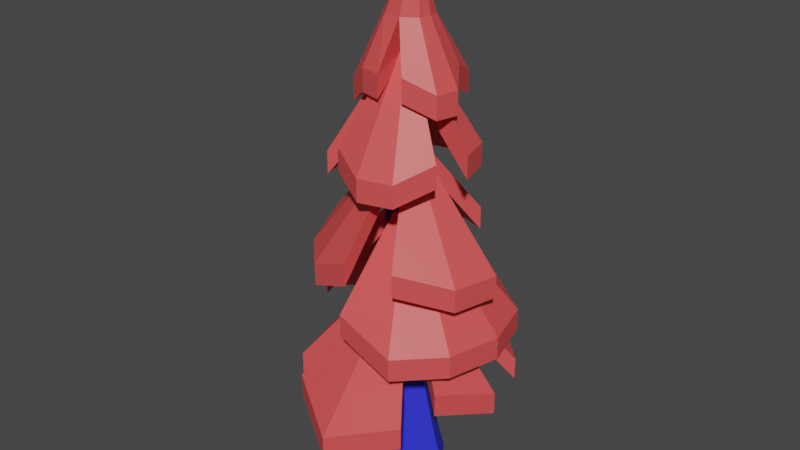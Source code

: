# Source: tree3.blend  (saved by Blender 3.6.11; exported with 4.5.12 LTS)
import bpy
from mathutils import Matrix  # noqa: F401  (used for matrix-valued properties, if any)

bpy.ops.wm.read_factory_settings(use_empty=True)
scene = bpy.context.scene
scene.name = 'Scene'

# ---- materials (node trees are filled in below, after node groups)
mat_material_001 = bpy.data.materials.new('Material.001')
mat_material_001.use_transparent_shadow = False
mat_material_002 = bpy.data.materials.new('Material.002')
mat_material_002.use_transparent_shadow = False

# ---- material node trees
mat_material_001.use_nodes = True; mat_material_001.node_tree.nodes.clear()
_N = mat_material_001.node_tree.nodes; _L = mat_material_001.node_tree.links
n0 = _N.new('ShaderNodeBsdfPrincipled'); n0.name = 'Principled BSDF'; n0.location = (10, 300)
n0.distribution = 'GGX'
n0.subsurface_method = 'RANDOM_WALK_SKIN'
n0.inputs[0].default_value = (0.8, 0.08047, 0.08047, 1.0)
n0.inputs[3].default_value = 1.45
n0.inputs[27].default_value = (0.0, 0.0, 0.0, 1.0)
n0.inputs[28].default_value = 1.0
n1 = _N.new('ShaderNodeOutputMaterial'); n1.name = 'Material Output'; n1.location = (300, 300)
_L.new(n0.outputs[0], n1.inputs[0])
n1.is_active_output = True
mat_material_002.use_nodes = True; mat_material_002.node_tree.nodes.clear()
_N = mat_material_002.node_tree.nodes; _L = mat_material_002.node_tree.links
n0 = _N.new('ShaderNodeBsdfPrincipled'); n0.name = 'Principled BSDF'; n0.location = (10, 300)
n0.distribution = 'GGX'
n0.subsurface_method = 'RANDOM_WALK_SKIN'
n0.inputs[0].default_value = (0.02412, 0.02956, 0.8, 1.0)
n0.inputs[3].default_value = 1.45
n0.inputs[27].default_value = (0.0, 0.0, 0.0, 1.0)
n0.inputs[28].default_value = 1.0
n1 = _N.new('ShaderNodeOutputMaterial'); n1.name = 'Material Output'; n1.location = (300, 300)
_L.new(n0.outputs[0], n1.inputs[0])
n1.is_active_output = True

# ---- world
world_world = bpy.data.worlds.new('World'); scene.world = world_world
world_world.use_nodes = True; world_world.node_tree.nodes.clear()
_N = world_world.node_tree.nodes; _L = world_world.node_tree.links
n0 = _N.new('ShaderNodeOutputWorld'); n0.name = 'World Output'; n0.location = (300, 300)
n1 = _N.new('ShaderNodeBackground'); n1.name = 'Background'; n1.location = (10, 300)
n1.inputs[0].default_value = (0.05088, 0.05088, 0.05088, 1.0)
_L.new(n1.outputs[0], n0.inputs[0])
n0.is_active_output = True
world_world.color = (0.05088, 0.05088, 0.05088)
world_world.use_sun_shadow = False
world_world.sun_shadow_jitter_overblur = 0.0

# ---- meshes
me_mesh = bpy.data.meshes.new('Mesh')
me_mesh.from_pydata([(60.44, 94.83, -39.57), (26.54, 108.8, -55.29), (1.696, 94.83, -73.49), (-36.5, 79.65, -66.31), (-61.33, 79.65, -41.48), (-66.14, 94.83, -5.654), (-40.96, 110.0, 21.22), (-3.741, 107.8, 50.04), (35.61, 94.83, 53.09), (60.44, 94.83, 28.26), (69.53, 94.83, -5.654), (1.696, 174.1, -5.654), (60.11, 58.43, -40.05), (31.14, 58.43, -69.02), (-6.598, 73.21, -68.06), (-43.8, 51.34, -38.87), (-69.53, 46.38, -12.07), (-58.93, 46.38, 27.5), (-37.76, 50.9, 49.7), (1.696, 35.58, 73.49), (43.36, 49.64, 51.4), (51.58, 65.43, 30.51), (67.81, 53.5, -7.599), (1.696, 128.1, -5.654), (26.71, 151.4, -44.33), (1.696, 143.7, -62.32), (-26.64, 143.7, -54.73), (-38.05, 151.3, -27.74), (-54.97, 143.7, -5.654), (-47.41, 132.2, 25.04), (-26.67, 132.2, 45.78), (1.696, 143.7, 51.02), (30.03, 143.7, 43.42), (58.25, 134.6, 21.8), (65.84, 134.6, -6.538), (1.696, 209.9, -5.654), (38.35, 202.9, -26.82), (19.51, 207.1, -38.95), (-1.663, 193.8, -52.71), (-22.82, 193.8, -47.04), (-34.96, 202.9, -26.82), (-41.86, 193.2, 1.147), (-36.19, 193.2, 22.31), (-19.47, 202.9, 31.0), (3.258, 193.8, 41.32), (24.42, 193.8, 35.65), (38.35, 202.9, 15.51), (44.02, 202.9, -5.654), (1.696, 252.4, -5.654), (25.87, 248.1, -20.09), (19.03, 238.8, -38.68), (5.183, 238.8, -42.39), (-15.51, 239.4, -35.42), (-22.09, 248.1, -20.09), (-30.0, 237.3, -4.263), (-26.29, 237.3, 9.585), (-11.96, 248.1, 17.74), (1.889, 248.1, 21.45), (15.74, 248.1, 17.74), (32.85, 239.4, 8.568), (36.56, 239.4, -5.279), (1.889, 272.2, -6.241), (60.44, 109.2, -39.57), (26.54, 123.2, -55.29), (1.696, 188.5, -5.654), (-3.741, 122.2, 50.04), (35.61, 109.2, 53.09), (60.44, 109.2, 28.26), (69.53, 109.2, -5.654), (1.696, 109.2, -73.49), (-36.5, 94.06, -66.31), (1.696, 188.5, -5.654), (-61.33, 94.06, -41.48), (-66.14, 109.2, -5.654), (-40.96, 124.4, 21.22), (60.11, 72.85, -40.05), (31.14, 72.85, -69.02), (1.696, 142.5, -5.654), (-6.598, 87.63, -68.06), (-43.8, 65.75, -38.87), (-69.53, 60.8, -12.07), (1.696, 142.5, -5.654), (-58.93, 60.8, 27.5), (-37.76, 65.31, 49.7), (1.696, 49.99, 73.49), (1.696, 142.5, -5.654), (43.36, 64.06, 51.4), (51.58, 79.84, 30.51), (67.81, 67.91, -7.599), (1.696, 142.5, -5.654), (26.71, 165.8, -44.33), (1.696, 158.1, -62.32), (1.696, 224.3, -5.654), (-26.64, 158.1, -54.73), (-38.05, 165.7, -27.74), (-54.97, 158.1, -5.654), (-47.41, 146.7, 25.04), (1.696, 224.3, -5.654), (-26.67, 146.7, 45.78), (1.696, 158.1, 51.02), (30.03, 158.1, 43.42), (58.25, 149.1, 21.8), (1.696, 224.3, -5.654), (65.84, 149.1, -6.538), (19.51, 221.6, -38.95), (-1.663, 208.2, -52.71), (1.696, 283.5, -5.654), (-22.82, 208.2, -47.04), (-34.96, 217.3, -26.82), (-41.86, 207.6, 1.147), (1.696, 283.5, -5.654), (-36.19, 207.6, 22.31), (-19.47, 217.3, 31.0), (3.258, 208.2, 41.32), (1.696, 283.5, -5.654), (24.42, 208.2, 35.65), (38.35, 217.3, 15.51), (44.02, 217.3, -5.654), (38.35, 217.3, -26.82), (1.696, 283.5, -5.654), (25.87, 262.5, -20.09), (19.03, 253.2, -38.68), (5.183, 253.2, -42.39), (-15.51, 253.8, -35.42), (-22.09, 262.5, -20.09), (-30.0, 251.7, -4.263), (-26.29, 251.7, 9.585), (-11.96, 262.5, 17.74), (1.889, 262.5, 21.45), (15.74, 262.5, 17.74), (32.85, 253.8, 8.568), (36.56, 253.8, -5.279), (14.39, 291.4, -13.46), (9.108, 291.4, -18.74), (-1.72, 291.4, -19.71), (-10.61, 291.4, -13.46), (-12.55, 291.4, -6.241), (-10.61, 291.4, 0.9775), (-5.329, 291.4, 6.262), (5.499, 291.4, 7.229), (14.39, 291.4, 0.9775), (16.33, 291.4, -6.241), (8.453, 338.1, -3.695), (17.77, -4.869, -24.2), (-9.282, -4.869, -15.41), (-9.282, -4.869, 13.04), (17.77, -4.869, 21.83), (34.49, -4.869, -1.186), (13.41, 44.45, -12.49), (-0.6664, 44.45, -7.92), (-0.6664, 44.45, 6.885), (13.41, 44.45, 11.46), (22.11, 44.45, -0.5175), (10.29, -13.1, -1.186), (0.4658, 109.6, -10.01), (-10.78, 109.6, -6.359), (-10.78, 109.6, 5.472), (0.4658, 109.6, 9.128), (7.42, 109.6, -0.4427), (5.711, 256.1, -16.5), (-5.544, 256.1, -12.84), (2.603, 256.1, -6.923), (-5.544, 256.1, -1.011), (5.711, 256.1, 2.647), (12.67, 256.1, -6.923)], [], [(62, 63, 64), (69, 70, 71), (70, 72, 71), (72, 73, 71), (73, 74, 71), (65, 66, 64), (66, 67, 64), (67, 68, 64), (68, 62, 64), (75, 76, 77), (76, 78, 77), (79, 80, 81), (80, 82, 81), (83, 84, 85), (84, 86, 85), (87, 88, 89), (90, 91, 92), (91, 93, 92), (93, 94, 92), (95, 96, 97), (96, 98, 97), (98, 99, 97), (100, 101, 102), (101, 103, 102), (104, 105, 106), (105, 107, 106), (108, 109, 110), (109, 111, 110), (112, 113, 114), (113, 115, 114), (115, 116, 114), (117, 118, 119), (0, 11, 1), (2, 11, 3), (3, 11, 4), (4, 11, 5), (5, 11, 6), (7, 11, 8), (8, 11, 9), (9, 11, 10), (10, 11, 0), (12, 23, 13), (13, 23, 14), (15, 23, 16), (16, 23, 17), (18, 23, 19), (19, 23, 20), (21, 23, 22), (24, 35, 25), (25, 35, 26), (26, 35, 27), (28, 35, 29), (29, 35, 30), (30, 35, 31), (32, 35, 33), (33, 35, 34), (37, 48, 38), (38, 48, 39), (40, 48, 41), (41, 48, 42), (43, 48, 44), (44, 48, 45), (45, 48, 46), (47, 48, 36), (49, 61, 50), (50, 61, 51), (52, 61, 53), (53, 61, 54), (54, 61, 55), (55, 61, 56), (56, 61, 57), (58, 61, 59), (59, 61, 60), (60, 61, 49), (0, 1, 62), (62, 1, 63), (1, 11, 63), (63, 11, 64), (8, 66, 7), (7, 66, 65), (7, 65, 11), (11, 65, 64), (8, 9, 66), (66, 9, 67), (9, 10, 67), (67, 10, 68), (10, 0, 68), (68, 0, 62), (3, 70, 2), (2, 70, 69), (2, 69, 11), (11, 69, 71), (3, 4, 70), (70, 4, 72), (4, 5, 72), (72, 5, 73), (5, 6, 73), (73, 6, 74), (6, 11, 74), (74, 11, 71), (12, 13, 75), (75, 13, 76), (12, 75, 23), (23, 75, 77), (13, 14, 76), (76, 14, 78), (14, 23, 78), (78, 23, 77), (16, 80, 15), (15, 80, 79), (15, 79, 23), (23, 79, 81), (16, 17, 80), (80, 17, 82), (17, 23, 82), (82, 23, 81), (19, 84, 18), (18, 84, 83), (18, 83, 23), (23, 83, 85), (19, 20, 84), (84, 20, 86), (20, 23, 86), (86, 23, 85), (22, 88, 21), (21, 88, 87), (22, 23, 88), (88, 23, 89), (21, 87, 23), (23, 87, 89), (25, 91, 24), (24, 91, 90), (24, 90, 35), (35, 90, 92), (25, 26, 91), (91, 26, 93), (26, 27, 93), (93, 27, 94), (27, 35, 94), (94, 35, 92), (29, 96, 28), (28, 96, 95), (28, 95, 35), (35, 95, 97), (29, 30, 96), (96, 30, 98), (30, 31, 98), (98, 31, 99), (31, 35, 99), (99, 35, 97), (33, 101, 32), (32, 101, 100), (32, 100, 35), (35, 100, 102), (33, 34, 101), (101, 34, 103), (34, 35, 103), (103, 35, 102), (38, 105, 37), (37, 105, 104), (37, 104, 48), (48, 104, 106), (38, 39, 105), (105, 39, 107), (39, 48, 107), (107, 48, 106), (41, 109, 40), (40, 109, 108), (40, 108, 48), (48, 108, 110), (41, 42, 109), (109, 42, 111), (42, 48, 111), (111, 48, 110), (44, 113, 43), (43, 113, 112), (43, 112, 48), (48, 112, 114), (44, 45, 113), (113, 45, 115), (45, 46, 115), (115, 46, 116), (46, 48, 116), (116, 48, 114), (47, 36, 117), (117, 36, 118), (36, 48, 118), (118, 48, 119), (47, 117, 48), (48, 117, 119), (50, 121, 49), (49, 121, 120), (50, 51, 121), (121, 51, 122), (52, 53, 123), (123, 53, 124), (54, 125, 53), (53, 125, 124), (54, 55, 125), (125, 55, 126), (55, 56, 126), (126, 56, 127), (56, 57, 127), (127, 57, 128), (59, 130, 58), (58, 130, 129), (59, 60, 130), (130, 60, 131), (60, 49, 131), (131, 49, 120), (121, 133, 120), (120, 133, 132), (121, 122, 133), (133, 122, 134), (123, 124, 134), (134, 124, 135), (125, 136, 124), (124, 136, 135), (126, 137, 125), (125, 137, 136), (126, 127, 137), (137, 127, 138), (127, 128, 138), (138, 128, 139), (130, 140, 129), (129, 140, 139), (131, 141, 130), (130, 141, 140), (131, 120, 141), (141, 120, 132), (132, 133, 142), (133, 134, 142), (134, 135, 142), (135, 136, 142), (136, 137, 142), (137, 138, 142), (138, 139, 142), (139, 140, 142), (140, 141, 142), (141, 132, 142), (57, 61, 128), (128, 61, 139), (58, 129, 61), (61, 129, 139), (52, 123, 61), (61, 123, 134), (51, 61, 122), (122, 61, 134), (143, 144, 148), (148, 144, 149), (144, 145, 149), (149, 145, 150), (146, 151, 145), (145, 151, 150), (147, 152, 146), (146, 152, 151), (143, 148, 147), (147, 148, 152), (144, 143, 153), (145, 144, 153), (146, 145, 153), (147, 146, 153), (143, 147, 153), (159, 160, 161), (160, 162, 161), (162, 163, 161), (163, 164, 161), (164, 159, 161), (148, 149, 154), (154, 149, 155), (149, 150, 155), (155, 150, 156), (151, 157, 150), (150, 157, 156), (152, 158, 151), (151, 158, 157), (152, 148, 158), (158, 148, 154), (155, 160, 154), (154, 160, 159), (156, 162, 155), (155, 162, 160), (156, 157, 162), (162, 157, 163), (157, 158, 163), (163, 158, 164), (158, 154, 164), (164, 154, 159)])
me_mesh.polygons.foreach_set('use_smooth', [True] * 288)
me_mesh.polygons.foreach_set('material_index', [0, 0, 0, 0, 0, 0, 0, 0, 0, 0, 0, 0, 0, 0, 0, 0, 0, 0, 0, 0, 0, 0, 0, 0, 0, 0, 0, 0, 0, 0, 0, 0, 0, 0, 0, 0, 0, 0, 0, 0, 0, 0, 0, 0, 0, 0, 0, 0, 0, 0, 0, 0, 0, 0, 0, 0, 0, 0, 0, 0, 0, 0, 0, 0, 0, 0, 0, 0, 0, 0, 0, 0, 0, 0, 0, 0, 0, 0, 0, 0, 0, 0, 0, 0, 0, 0, 0, 0, 0, 0, 0, 0, 0, 0, 0, 0, 0, 0, 0, 0, 0, 0, 0, 0, 0, 0, 0, 0, 0, 0, 0, 0, 0, 0, 0, 0, 0, 0, 0, 0, 0, 0, 0, 0, 0, 0, 0, 0, 0, 0, 0, 0, 0, 0, 0, 0, 0, 0, 0, 0, 0, 0, 0, 0, 0, 0, 0, 0, 0, 0, 0, 0, 0, 0, 0, 0, 0, 0, 0, 0, 0, 0, 0, 0, 0, 0, 0, 0, 0, 0, 0, 0, 0, 0, 0, 0, 0, 0, 0, 0, 0, 0, 0, 0, 0, 0, 0, 0, 0, 0, 0, 0, 0, 0, 0, 0, 0, 0, 0, 0, 0, 0, 0, 0, 0, 0, 0, 0, 0, 0, 0, 0, 0, 0, 0, 0, 0, 0, 0, 0, 0, 0, 0, 0, 0, 0, 0, 0, 0, 0, 0, 0, 0, 0, 0, 0, 0, 0, 0, 0, 0, 0, 0, 0, 0, 0, 0, 0, 1, 1, 1, 1, 1, 1, 1, 1, 1, 1, 1, 1, 1, 1, 1, 1, 1, 1, 1, 1, 1, 1, 1, 1, 1, 1, 1, 1, 1, 1, 1, 1, 1, 1, 1, 1, 1, 1, 1, 1])
_k = set([(0, 1), (0, 10), (0, 11), (0, 62), (1, 11), (1, 63), (2, 3), (2, 11), (2, 69), (3, 4), (3, 11), (3, 70), (4, 5), (4, 11), (4, 72), (5, 6), (5, 11), (5, 73), (6, 11), (6, 74), (7, 8), (7, 11), (7, 65), (8, 9), (8, 11), (8, 66), (9, 10), (9, 11), (9, 67), (10, 11), (10, 68), (11, 64), (11, 71), (12, 13), (12, 23), (12, 75), (13, 14), (13, 23), (13, 76), (14, 23), (14, 78), (15, 16), (15, 23), (15, 79), (16, 17), (16, 23), (16, 80), (17, 23), (17, 82), (18, 19), (18, 23), (18, 83), (19, 20), (19, 23), (19, 84), (20, 23), (20, 86), (21, 22), (21, 23), (21, 87), (22, 23), (22, 88), (23, 77), (23, 81), (23, 85), (23, 89), (24, 25), (24, 35), (24, 90), (25, 26), (25, 35), (25, 91), (26, 27), (26, 35), (26, 93), (27, 35), (27, 94), (28, 29), (28, 35), (28, 95), (29, 30), (29, 35), (29, 96), (30, 31), (30, 35), (30, 98), (31, 35), (31, 99), (32, 33), (32, 35), (32, 100), (33, 34), (33, 35), (33, 101), (34, 35), (34, 103), (35, 92), (35, 97), (35, 102), (36, 47), (36, 48), (36, 118), (37, 38), (37, 48), (37, 104), (38, 39), (38, 48), (38, 105), (39, 48), (39, 107), (40, 41), (40, 48), (40, 108), (41, 42), (41, 48), (41, 109), (42, 48), (42, 111), (43, 44), (43, 48), (43, 112), (44, 45), (44, 48), (44, 113), (45, 46), (45, 48), (45, 115), (46, 48), (46, 116), (47, 48), (47, 117), (48, 106), (48, 110), (48, 114), (48, 119), (49, 50), (49, 60), (49, 61), (49, 120), (50, 51), (50, 61), (50, 121), (51, 61), (51, 122), (52, 53), (52, 61), (52, 123), (53, 54), (53, 61), (53, 124), (54, 55), (54, 61), (54, 125), (55, 56), (55, 61), (55, 126), (56, 57), (56, 61), (56, 127), (57, 61), (57, 128), (58, 59), (58, 61), (58, 129), (59, 60), (59, 61), (59, 130), (60, 61), (60, 131), (61, 122), (61, 123), (61, 128), (61, 129), (61, 134), (61, 139), (62, 63), (62, 64), (62, 68), (63, 64), (64, 65), (64, 66), (64, 67), (64, 68), (65, 66), (66, 67), (67, 68), (69, 70), (69, 71), (70, 71), (70, 72), (71, 72), (71, 73), (71, 74), (72, 73), (73, 74), (75, 76), (75, 77), (76, 77), (76, 78), (77, 78), (79, 80), (79, 81), (80, 81), (80, 82), (81, 82), (83, 84), (83, 85), (84, 85), (84, 86), (85, 86), (87, 88), (87, 89), (88, 89), (90, 91), (90, 92), (91, 92), (91, 93), (92, 93), (92, 94), (93, 94), (95, 96), (95, 97), (96, 97), (96, 98), (97, 98), (97, 99), (98, 99), (100, 101), (100, 102), (101, 102), (101, 103), (102, 103), (104, 105), (104, 106), (105, 106), (105, 107), (106, 107), (108, 109), (108, 110), (109, 110), (109, 111), (110, 111), (112, 113), (112, 114), (113, 114), (113, 115), (114, 115), (114, 116), (115, 116), (117, 118), (117, 119), (118, 119), (120, 121), (120, 131), (120, 132), (120, 133), (120, 141), (121, 122), (121, 133), (122, 133), (122, 134), (123, 124), (123, 134), (124, 125), (124, 134), (124, 135), (124, 136), (125, 126), (125, 136), (126, 127), (126, 137), (127, 128), (127, 137), (127, 138), (128, 138), (128, 139), (129, 130), (129, 139), (129, 140), (130, 131), (130, 140), (131, 141), (132, 133), (132, 141), (132, 142), (133, 134), (133, 142), (134, 142), (135, 142), (136, 137), (136, 142), (137, 138), (137, 142), (138, 139), (138, 142), (139, 140), (139, 142), (140, 141), (140, 142), (141, 142), (143, 144), (143, 147), (143, 148), (143, 153), (144, 145), (144, 149), (144, 153), (145, 146), (145, 150), (145, 153), (146, 147), (146, 151), (146, 153), (147, 152), (147, 153), (148, 149), (148, 152), (148, 154), (149, 150), (149, 155), (150, 151), (150, 156), (151, 157), (152, 158), (154, 158), (154, 159), (155, 156), (155, 160), (156, 157), (156, 162), (157, 158), (157, 163), (158, 164), (159, 160), (159, 164), (160, 162), (162, 163), (163, 164)])
me_mesh.attributes.new('sharp_edge', 'BOOLEAN', 'EDGE').data.foreach_set('value', [ (min(e.vertices), max(e.vertices)) in _k for e in me_mesh.edges])
_uv = me_mesh.uv_layers.new(name='map1')
_uv.uv.foreach_set('vector', [0.1873, 0.2086, 0.1873, 0.2086, 0.1873, 0.2086, 0.1873, 0.2086, 0.1873, 0.2086, 0.1873, 0.2086, 0.1873, 0.2086, 0.1873, 0.2086, 0.1873, 0.2086, 0.1873, 0.2086, 0.1873, 0.2086, 0.1873, 0.2086, 0.1873, 0.2086, 0.1873, 0.2086, 0.1873, 0.2086, 0.1873, 0.2086, 0.1873, 0.2086, 0.1873, 0.2086, 0.1873, 0.2086, 0.1873, 0.2086, 0.1873, 0.2086, 0.1873, 0.2086, 0.1873, 0.2086, 0.1873, 0.2086, 0.1873, 0.2086, 0.1873, 0.2086, 0.1873, 0.2086, 0.1873, 0.2086, 0.1873, 0.2086, 0.1873, 0.2086, 0.1873, 0.2086, 0.1873, 0.2086, 0.1873, 0.2086, 0.1873, 0.2086, 0.1873, 0.2086, 0.1873, 0.2086, 0.1873, 0.2086, 0.1873, 0.2086, 0.1873, 0.2086, 0.1873, 0.2086, 0.1873, 0.2086, 0.1873, 0.2086, 0.1873, 0.2086, 0.1873, 0.2086, 0.1873, 0.2086, 0.1873, 0.2086, 0.1873, 0.2086, 0.1873, 0.2086, 0.1873, 0.2086, 0.1873, 0.2086, 0.1873, 0.2086, 0.1873, 0.2086, 0.1873, 0.2086, 0.1873, 0.2086, 0.1873, 0.2086, 0.1873, 0.2086, 0.1873, 0.2086, 0.1873, 0.2086, 0.1873, 0.2086, 0.1873, 0.2086, 0.1873, 0.2086, 0.1873, 0.2086, 0.1873, 0.2086, 0.1873, 0.2086, 0.1873, 0.2086, 0.1873, 0.2086, 0.1873, 0.2086, 0.1873, 0.2086, 0.1873, 0.2086, 0.1873, 0.2086, 0.1873, 0.2086, 0.1873, 0.2086, 0.1873, 0.2086, 0.1873, 0.2086, 0.1873, 0.2086, 0.1873, 0.2086, 0.1873, 0.2086, 0.1873, 0.2086, 0.1873, 0.2086, 0.1873, 0.2086, 0.1873, 0.2086, 0.1873, 0.2086, 0.1873, 0.2086, 0.1873, 0.2086, 0.1873, 0.2086, 0.1873, 0.2086, 0.1873, 0.2086, 0.1873, 0.2086, 0.1873, 0.2086, 0.1873, 0.2086, 0.1873, 0.2086, 0.1873, 0.2086, 0.1873, 0.2086, 0.1873, 0.2086, 0.1873, 0.2086, 0.1873, 0.2086, 0.1873, 0.2086, 0.1873, 0.2086, 0.1873, 0.2086, 0.1873, 0.2086, 0.1873, 0.2086, 0.1873, 0.2086, 0.1873, 0.2086, 0.1873, 0.2086, 0.1873, 0.2086, 0.1873, 0.2086, 0.1873, 0.2086, 0.1873, 0.2086, 0.1873, 0.2086, 0.1873, 0.2086, 0.1873, 0.2086, 0.1873, 0.2086, 0.1873, 0.2086, 0.1873, 0.2086, 0.1873, 0.2086, 0.1873, 0.2086, 0.1873, 0.2086, 0.1873, 0.2086, 0.1873, 0.2086, 0.1873, 0.2086, 0.1873, 0.2086, 0.1873, 0.2086, 0.1873, 0.2086, 0.1873, 0.2086, 0.1873, 0.2086, 0.1873, 0.2086, 0.1873, 0.2086, 0.1873, 0.2086, 0.1873, 0.2086, 0.1873, 0.2086, 0.1873, 0.2086, 0.1873, 0.2086, 0.1873, 0.2086, 0.1873, 0.2086, 0.1873, 0.2086, 0.1873, 0.2086, 0.1873, 0.2086, 0.1873, 0.2086, 0.1873, 0.2086, 0.1873, 0.2086, 0.1873, 0.2086, 0.1873, 0.2086, 0.1873, 0.2086, 0.1873, 0.2086, 0.1873, 0.2086, 0.1873, 0.2086, 0.1873, 0.2086, 0.1873, 0.2086, 0.1873, 0.2086, 0.1873, 0.2086, 0.1873, 0.2086, 0.1873, 0.2086, 0.1873, 0.2086, 0.1873, 0.2086, 0.1873, 0.2086, 0.1873, 0.2086, 0.1873, 0.2086, 0.1873, 0.2086, 0.1873, 0.2086, 0.1873, 0.2086, 0.1873, 0.2086, 0.1873, 0.2086, 0.1873, 0.2086, 0.1873, 0.2086, 0.1873, 0.2086, 0.1873, 0.2086, 0.1873, 0.2086, 0.1873, 0.2086, 0.1873, 0.2086, 0.1873, 0.2086, 0.1873, 0.2086, 0.1873, 0.2086, 0.1873, 0.2086, 0.1873, 0.2086, 0.1873, 0.2086, 0.1873, 0.2086, 0.1873, 0.2086, 0.1873, 0.2086, 0.1873, 0.2086, 0.1873, 0.2086, 0.1873, 0.2086, 0.1873, 0.2086, 0.1873, 0.2086, 0.1873, 0.2086, 0.1873, 0.2086, 0.1873, 0.2086, 0.1873, 0.2086, 0.1873, 0.2086, 0.1873, 0.2086, 0.1873, 0.2086, 0.1873, 0.2086, 0.1873, 0.2086, 0.1873, 0.2086, 0.1873, 0.2086, 0.1873, 0.2086, 0.1873, 0.2086, 0.1873, 0.2086, 0.1873, 0.2086, 0.1873, 0.2086, 0.1873, 0.2086, 0.1873, 0.2086, 0.1873, 0.2086, 0.1873, 0.2086, 0.1873, 0.2086, 0.1873, 0.2086, 0.1873, 0.2086, 0.1873, 0.2086, 0.1873, 0.2086, 0.1873, 0.2086, 0.1873, 0.2086, 0.1873, 0.2086, 0.1873, 0.2086, 0.1873, 0.2086, 0.1873, 0.2086, 0.1873, 0.2086, 0.1873, 0.2086, 0.1873, 0.2086, 0.1873, 0.2086, 0.1873, 0.2086, 0.1873, 0.2086, 0.1873, 0.2086, 0.1873, 0.2086, 0.1873, 0.2086, 0.1873, 0.2086, 0.1873, 0.2086, 0.1873, 0.2086, 0.1873, 0.2086, 0.1873, 0.2086, 0.1873, 0.2086, 0.1873, 0.2086, 0.1873, 0.2086, 0.1873, 0.2086, 0.1873, 0.2086, 0.1873, 0.2086, 0.1873, 0.2086, 0.1873, 0.2086, 0.1873, 0.2086, 0.1873, 0.2086, 0.1873, 0.2086, 0.1873, 0.2086, 0.1873, 0.2086, 0.1873, 0.2086, 0.1873, 0.2086, 0.1873, 0.2086, 0.1873, 0.2086, 0.1873, 0.2086, 0.1873, 0.2086, 0.1873, 0.2086, 0.1873, 0.2086, 0.1873, 0.2086, 0.1873, 0.2086, 0.1873, 0.2086, 0.1873, 0.2086, 0.1873, 0.2086, 0.1873, 0.2086, 0.1873, 0.2086, 0.1873, 0.2086, 0.1873, 0.2086, 0.1873, 0.2086, 0.1873, 0.2086, 0.1873, 0.2086, 0.1873, 0.2086, 0.1873, 0.2086, 0.1873, 0.2086, 0.1873, 0.2086, 0.1873, 0.2086, 0.1873, 0.2086, 0.1873, 0.2086, 0.1873, 0.2086, 0.1873, 0.2086, 0.1873, 0.2086, 0.1873, 0.2086, 0.1873, 0.2086, 0.1873, 0.2086, 0.1873, 0.2086, 0.1873, 0.2086, 0.1873, 0.2086, 0.1873, 0.2086, 0.1873, 0.2086, 0.1873, 0.2086, 0.1873, 0.2086, 0.1873, 0.2086, 0.1873, 0.2086, 0.1873, 0.2086, 0.1873, 0.2086, 0.1873, 0.2086, 0.1873, 0.2086, 0.1873, 0.2086, 0.1873, 0.2086, 0.1873, 0.2086, 0.1873, 0.2086, 0.1873, 0.2086, 0.1873, 0.2086, 0.1873, 0.2086, 0.1873, 0.2086, 0.1873, 0.2086, 0.1873, 0.2086, 0.1873, 0.2086, 0.1873, 0.2086, 0.1873, 0.2086, 0.1873, 0.2086, 0.1873, 0.2086, 0.1873, 0.2086, 0.1873, 0.2086, 0.1873, 0.2086, 0.1873, 0.2086, 0.1873, 0.2086, 0.1873, 0.2086, 0.1873, 0.2086, 0.1873, 0.2086, 0.1873, 0.2086, 0.1873, 0.2086, 0.1873, 0.2086, 0.1873, 0.2086, 0.1873, 0.2086, 0.1873, 0.2086, 0.1873, 0.2086, 0.1873, 0.2086, 0.1873, 0.2086, 0.1873, 0.2086, 0.1873, 0.2086, 0.1873, 0.2086, 0.1873, 0.2086, 0.1873, 0.2086, 0.1873, 0.2086, 0.1873, 0.2086, 0.1873, 0.2086, 0.1873, 0.2086, 0.1873, 0.2086, 0.1873, 0.2086, 0.1873, 0.2086, 0.1873, 0.2086, 0.1873, 0.2086, 0.1873, 0.2086, 0.1873, 0.2086, 0.1873, 0.2086, 0.1873, 0.2086, 0.1873, 0.2086, 0.1873, 0.2086, 0.1873, 0.2086, 0.1873, 0.2086, 0.1873, 0.2086, 0.1873, 0.2086, 0.1873, 0.2086, 0.1873, 0.2086, 0.1873, 0.2086, 0.1873, 0.2086, 0.1873, 0.2086, 0.1873, 0.2086, 0.1873, 0.2086, 0.1873, 0.2086, 0.1873, 0.2086, 0.1873, 0.2086, 0.1873, 0.2086, 0.1873, 0.2086, 0.1873, 0.2086, 0.1873, 0.2086, 0.1873, 0.2086, 0.1873, 0.2086, 0.1873, 0.2086, 0.1873, 0.2086, 0.1873, 0.2086, 0.1873, 0.2086, 0.1873, 0.2086, 0.1873, 0.2086, 0.1873, 0.2086, 0.1873, 0.2086, 0.1873, 0.2086, 0.1873, 0.2086, 0.1873, 0.2086, 0.1873, 0.2086, 0.1873, 0.2086, 0.1873, 0.2086, 0.1873, 0.2086, 0.1873, 0.2086, 0.1873, 0.2086, 0.1873, 0.2086, 0.1873, 0.2086, 0.1873, 0.2086, 0.1873, 0.2086, 0.1873, 0.2086, 0.1873, 0.2086, 0.1873, 0.2086, 0.1873, 0.2086, 0.1873, 0.2086, 0.1873, 0.2086, 0.1873, 0.2086, 0.1873, 0.2086, 0.1873, 0.2086, 0.1873, 0.2086, 0.1873, 0.2086, 0.1873, 0.2086, 0.1873, 0.2086, 0.1873, 0.2086, 0.1873, 0.2086, 0.1873, 0.2086, 0.1873, 0.2086, 0.1873, 0.2086, 0.1873, 0.2086, 0.1873, 0.2086, 0.1873, 0.2086, 0.1873, 0.2086, 0.1873, 0.2086, 0.1873, 0.2086, 0.1873, 0.2086, 0.1873, 0.2086, 0.1873, 0.2086, 0.1873, 0.2086, 0.1873, 0.2086, 0.1873, 0.2086, 0.1873, 0.2086, 0.1873, 0.2086, 0.1873, 0.2086, 0.1873, 0.2086, 0.1873, 0.2086, 0.1873, 0.2086, 0.1873, 0.2086, 0.1873, 0.2086, 0.1873, 0.2086, 0.1873, 0.2086, 0.1873, 0.2086, 0.1873, 0.2086, 0.1873, 0.2086, 0.1873, 0.2086, 0.1873, 0.2086, 0.1873, 0.2086, 0.1873, 0.2086, 0.1873, 0.2086, 0.1873, 0.2086, 0.1873, 0.2086, 0.1873, 0.2086, 0.1873, 0.2086, 0.1873, 0.2086, 0.1873, 0.2086, 0.1873, 0.2086, 0.1873, 0.2086, 0.1873, 0.2086, 0.1873, 0.2086, 0.1873, 0.2086, 0.1873, 0.2086, 0.1873, 0.2086, 0.1873, 0.2086, 0.1873, 0.2086, 0.1873, 0.2086, 0.1873, 0.2086, 0.1873, 0.2086, 0.1873, 0.2086, 0.1873, 0.2086, 0.1873, 0.2086, 0.1873, 0.2086, 0.1873, 0.2086, 0.1873, 0.2086, 0.1873, 0.2086, 0.1873, 0.2086, 0.1873, 0.2086, 0.1873, 0.2086, 0.1873, 0.2086, 0.1873, 0.2086, 0.1873, 0.2086, 0.1873, 0.2086, 0.1873, 0.2086, 0.1873, 0.2086, 0.1873, 0.2086, 0.1873, 0.2086, 0.1873, 0.2086, 0.1873, 0.2086, 0.1873, 0.2086, 0.1873, 0.2086, 0.1873, 0.2086, 0.1873, 0.2086, 0.1873, 0.2086, 0.1873, 0.2086, 0.1873, 0.2086, 0.1873, 0.2086, 0.1873, 0.2086, 0.1873, 0.2086, 0.1873, 0.2086, 0.1873, 0.2086, 0.1873, 0.2086, 0.1873, 0.2086, 0.1873, 0.2086, 0.1873, 0.2086, 0.1873, 0.2086, 0.1873, 0.2086, 0.1873, 0.2086, 0.1873, 0.2086, 0.1873, 0.2086, 0.1873, 0.2086, 0.1873, 0.2086, 0.1873, 0.2086, 0.1873, 0.2086, 0.1873, 0.2086, 0.1873, 0.2086, 0.1873, 0.2086, 0.1873, 0.2086, 0.1873, 0.2086, 0.1873, 0.2086, 0.1873, 0.2086, 0.1873, 0.2086, 0.1873, 0.2086, 0.1873, 0.2086, 0.1873, 0.2086, 0.1873, 0.2086, 0.1873, 0.2086, 0.1873, 0.2086, 0.1873, 0.2086, 0.1873, 0.2086, 0.1873, 0.2086, 0.1873, 0.2086, 0.1873, 0.2086, 0.1873, 0.2086, 0.1873, 0.2086, 0.1873, 0.2086, 0.1873, 0.2086, 0.1873, 0.2086, 0.1873, 0.2086, 0.1873, 0.2086, 0.1873, 0.2086, 0.1873, 0.2086, 0.1873, 0.2086, 0.1873, 0.2086, 0.1873, 0.2086, 0.1873, 0.2086, 0.1873, 0.2086, 0.1873, 0.2086, 0.1873, 0.2086, 0.1873, 0.2086, 0.1873, 0.2086, 0.1873, 0.2086, 0.1873, 0.2086, 0.1873, 0.2086, 0.1873, 0.2086, 0.1873, 0.2086, 0.1873, 0.2086, 0.1873, 0.2086, 0.1873, 0.2086, 0.1873, 0.2086, 0.1873, 0.2086, 0.1873, 0.2086, 0.1873, 0.2086, 0.1873, 0.2086, 0.1873, 0.2086, 0.1873, 0.2086, 0.1873, 0.2086, 0.1873, 0.2086, 0.1873, 0.2086, 0.1873, 0.2086, 0.1873, 0.2086, 0.1873, 0.2086, 0.1873, 0.2086, 0.1873, 0.2086, 0.1873, 0.2086, 0.1873, 0.2086, 0.1873, 0.2086, 0.1873, 0.2086, 0.1873, 0.2086, 0.1873, 0.2086, 0.1873, 0.2086, 0.1873, 0.2086, 0.1873, 0.2086, 0.1873, 0.2086, 0.1873, 0.2086, 0.1873, 0.2086, 0.1873, 0.2086, 0.1873, 0.2086, 0.1873, 0.2086, 0.1873, 0.2086, 0.1873, 0.2086, 0.1873, 0.2086, 0.1873, 0.2086, 0.1873, 0.2086, 0.1873, 0.2086, 0.1873, 0.2086, 0.1873, 0.2086, 0.1873, 0.2086, 0.1873, 0.2086, 0.1873, 0.2086, 0.1873, 0.2086, 0.1873, 0.2086, 0.1873, 0.2086, 0.1873, 0.2086, 0.1873, 0.2086, 0.1873, 0.2086, 0.1873, 0.2086, 0.1873, 0.2086, 0.1873, 0.2086, 0.1873, 0.2086, 0.1873, 0.2086, 0.1873, 0.2086, 0.1873, 0.2086, 0.1873, 0.2086, 0.1873, 0.2086, 0.1873, 0.2086, 0.1873, 0.2086, 0.1873, 0.2086, 0.1873, 0.2086, 0.1873, 0.2086, 0.1873, 0.2086, 0.1873, 0.2086, 0.1873, 0.2086, 0.1873, 0.2086, 0.1873, 0.2086, 0.1873, 0.2086, 0.1873, 0.2086, 0.1873, 0.2086, 0.1873, 0.2086, 0.1873, 0.2086, 0.1873, 0.2086, 0.1873, 0.2086, 0.1873, 0.2086, 0.1873, 0.2086, 0.1873, 0.2086, 0.1873, 0.2086, 0.1873, 0.2086, 0.1873, 0.2086, 0.1873, 0.2086, 0.1873, 0.2086, 0.1873, 0.2086, 0.1873, 0.2086, 0.1873, 0.2086, 0.1873, 0.2086, 0.1873, 0.2086, 0.1873, 0.2086, 0.1873, 0.2086, 0.1873, 0.2086, 0.1873, 0.2086, 0.1873, 0.2086, 0.1873, 0.2086, 0.1873, 0.2086, 0.1873, 0.2086, 0.1873, 0.2086, 0.1873, 0.2086, 0.1873, 0.2086, 0.1873, 0.2086, 0.1873, 0.2086, 0.1873, 0.2086, 0.1873, 0.2086, 0.1873, 0.2086, 0.1873, 0.2086, 0.1873, 0.2086, 0.1873, 0.2086, 0.1873, 0.2086, 0.1873, 0.2086, 0.1873, 0.2086, 0.1873, 0.2086, 0.1873, 0.2086, 0.1873, 0.2086, 0.1873, 0.2086, 0.1873, 0.2086, 0.1873, 0.2086, 0.1873, 0.2086, 0.1873, 0.2086, 0.1873, 0.2086, 0.1873, 0.2086, 0.1873, 0.2086, 0.1873, 0.2086, 0.1873, 0.2086, 0.1873, 0.2086, 0.1873, 0.2086, 0.1873, 0.2086, 0.1873, 0.2086, 0.1873, 0.2086, 0.1873, 0.2086, 0.1873, 0.2086, 0.1873, 0.2086, 0.1873, 0.2086, 0.1873, 0.2086, 0.1873, 0.2086, 0.1873, 0.2086, 0.1873, 0.2086, 0.1873, 0.2086, 0.1873, 0.2086, 0.1873, 0.2086, 0.1873, 0.2086, 0.1873, 0.2086, 0.1873, 0.2086, 0.1873, 0.2086, 0.1873, 0.2086, 0.1873, 0.2086, 0.1873, 0.2086, 0.1873, 0.2086, 0.1873, 0.2086, 0.1873, 0.2086, 0.1873, 0.2086, 0.1873, 0.2086, 0.1873, 0.2086, 0.1873, 0.2086, 0.1873, 0.2086, 0.1873, 0.2086, 0.1873, 0.2086, 0.1873, 0.2086, 0.1873, 0.2086, 0.1873, 0.2086, 0.1873, 0.2086, 0.1873, 0.2086, 0.1873, 0.2086, 0.1873, 0.2086, 0.1873, 0.2086, 0.1873, 0.2086, 0.1873, 0.2086, 0.1873, 0.2086, 0.1873, 0.2086, 0.1873, 0.2086, 0.1873, 0.2086, 0.1873, 0.2086, 0.1873, 0.2086, 0.1873, 0.2086, 0.1873, 0.2086, 0.1873, 0.2086, 0.1873, 0.2086, 0.1873, 0.2086, 0.1873, 0.2086, 0.1873, 0.2086, 0.1873, 0.2086, 0.1873, 0.2086, 0.1873, 0.2086, 0.1873, 0.2086, 0.1873, 0.2086, 0.1873, 0.2086, 0.1873, 0.2086, 0.1873, 0.2086, 0.1873, 0.2086, 0.1873, 0.2086, 0.1873, 0.2086, 0.1873, 0.2086, 0.1873, 0.2086, 0.1873, 0.2086, 0.1873, 0.2086, 0.1873, 0.2086, 0.1873, 0.2086, 0.1873, 0.2086, 0.1873, 0.2086, 0.1873, 0.2086, 0.1873, 0.2086, 0.1873, 0.2086, 0.1873, 0.2086, 0.1873, 0.2086, 0.1873, 0.2086, 0.1873, 0.2086, 0.1873, 0.2086, 0.1873, 0.2086, 0.1873, 0.2086, 0.1873, 0.2086, 0.1873, 0.2086, 0.03819, 0.2782, 0.03819, 0.2782, 0.03819, 0.2782, 0.03819, 0.2782, 0.03819, 0.2782, 0.03819, 0.2782, 0.03819, 0.2782, 0.03819, 0.2782, 0.03819, 0.2782, 0.03819, 0.2782, 0.03819, 0.2782, 0.03819, 0.2782, 0.03819, 0.2782, 0.03819, 0.2782, 0.03819, 0.2782, 0.03819, 0.2782, 0.03819, 0.2782, 0.03819, 0.2782, 0.03819, 0.2782, 0.03819, 0.2782, 0.03819, 0.2782, 0.03819, 0.2782, 0.03819, 0.2782, 0.03819, 0.2782, 0.03819, 0.2782, 0.03819, 0.2782, 0.03819, 0.2782, 0.03819, 0.2782, 0.03819, 0.2782, 0.03819, 0.2782, 0.03819, 0.2782, 0.03819, 0.2782, 0.03819, 0.2782, 0.03819, 0.2782, 0.03819, 0.2782, 0.03819, 0.2782, 0.03819, 0.2782, 0.03819, 0.2782, 0.03819, 0.2782, 0.03819, 0.2782, 0.03819, 0.2782, 0.03819, 0.2782, 0.03819, 0.2782, 0.03819, 0.2782, 0.03819, 0.2782, 0.03819, 0.2782, 0.03819, 0.2782, 0.03819, 0.2782, 0.03819, 0.2782, 0.03819, 0.2782, 0.03819, 0.2782, 0.03819, 0.2782, 0.03819, 0.2782, 0.03819, 0.2782, 0.03819, 0.2782, 0.03819, 0.2782, 0.03819, 0.2782, 0.03819, 0.2782, 0.03819, 0.2782, 0.03819, 0.2782, 0.03819, 0.2782, 0.03819, 0.2782, 0.03819, 0.2782, 0.03819, 0.2782, 0.03819, 0.2782, 0.03819, 0.2782, 0.03819, 0.2782, 0.03819, 0.2782, 0.03819, 0.2782, 0.03819, 0.2782, 0.03819, 0.2782, 0.03819, 0.2782, 0.03819, 0.2782, 0.03819, 0.2782, 0.03819, 0.2782, 0.03819, 0.2782, 0.03819, 0.2782, 0.03819, 0.2782, 0.03819, 0.2782, 0.03819, 0.2782, 0.03819, 0.2782, 0.03819, 0.2782, 0.03819, 0.2782, 0.03819, 0.2782, 0.03819, 0.2782, 0.03819, 0.2782, 0.03819, 0.2782, 0.03819, 0.2782, 0.03819, 0.2782, 0.03819, 0.2782, 0.03819, 0.2782, 0.03819, 0.2782, 0.03819, 0.2782, 0.03819, 0.2782, 0.03819, 0.2782, 0.03819, 0.2782, 0.03819, 0.2782, 0.03819, 0.2782, 0.03819, 0.2782, 0.03819, 0.2782, 0.03819, 0.2782, 0.03819, 0.2782, 0.03819, 0.2782, 0.03819, 0.2782, 0.03819, 0.2782, 0.03819, 0.2782, 0.03819, 0.2782, 0.03819, 0.2782, 0.03819, 0.2782, 0.03819, 0.2782, 0.03819, 0.2782, 0.03819, 0.2782, 0.03819, 0.2782, 0.03819, 0.2782, 0.03819, 0.2782, 0.03819, 0.2782, 0.03819, 0.2782, 0.03819, 0.2782, 0.03819, 0.2782, 0.03819, 0.2782])
me_mesh.materials.append(mat_material_001)
me_mesh.materials.append(mat_material_002)
me_mesh.update()
me_mesh.normals_split_custom_set([tuple(v) for v in zip(*[iter([0.5242, 0.6324, -0.5704, 0.5242, 0.6324, -0.5704, 0.5242, 0.6324, -0.5704, -0.3724, 0.6033, -0.7052, -0.3724, 0.6033, -0.7052, -0.3724, 0.6033, -0.7052, -0.5684, 0.5948, -0.5684, -0.5684, 0.5948, -0.5684, -0.5684, 0.5948, -0.5684, -0.7109, 0.6082, -0.3532, -0.7109, 0.6082, -0.3532, -0.7109, 0.6082, -0.3532, -0.7185, 0.6147, 0.3255, -0.7185, 0.6147, 0.3255, -0.7185, 0.6147, 0.3255, 0.1473, 0.6287, 0.7636, 0.1473, 0.6287, 0.7636, 0.1473, 0.6287, 0.7636, 0.5451, 0.637, 0.5451, 0.5451, 0.637, 0.5451, 0.5451, 0.637, 0.5451, 0.7446, 0.637, 0.1995, 0.7446, 0.637, 0.1995, 0.7446, 0.637, 0.1995, 0.7446, 0.637, -0.1995, 0.7446, 0.637, -0.1995, 0.7446, 0.637, -0.1995, 0.5146, 0.6858, -0.5146, 0.5146, 0.6858, -0.5146, 0.5146, 0.6858, -0.5146, 0.2603, 0.7076, -0.6569, 0.2603, 0.7076, -0.6569, 0.2603, 0.7076, -0.6569, -0.6335, 0.5915, -0.4988, -0.6335, 0.5915, -0.4988, -0.6335, 0.5915, -0.4988, -0.7463, 0.6349, 0.2, -0.7463, 0.6349, 0.2, -0.7463, 0.6349, 0.2, -0.2015, 0.6368, 0.7443, -0.2015, 0.6368, 0.7443, -0.2015, 0.6368, 0.7443, 0.1803, 0.6394, 0.7474, 0.1803, 0.6394, 0.7474, 0.1803, 0.6394, 0.7474, 0.7451, 0.6576, 0.1116, 0.7451, 0.6576, 0.1116, 0.7451, 0.6576, 0.1116, 0.3279, 0.6141, -0.7178, 0.3279, 0.6141, -0.7178, 0.3279, 0.6141, -0.7178, -0.1995, 0.637, -0.7446, -0.1995, 0.637, -0.7446, -0.1995, 0.637, -0.7446, -0.6521, 0.6113, -0.4485, -0.6521, 0.6113, -0.4485, -0.6521, 0.6113, -0.4485, -0.6982, 0.5973, 0.3946, -0.6982, 0.5973, 0.3946, -0.6982, 0.5973, 0.3946, -0.5721, 0.5877, 0.5721, -0.5721, 0.5877, 0.5721, -0.5721, 0.5877, 0.5721, -0.3733, 0.6031, 0.7049, -0.3733, 0.6031, 0.7049, -0.3733, 0.6031, 0.7049, 0.5902, 0.6282, 0.5071, 0.5902, 0.6282, 0.5071, 0.5902, 0.6282, 0.5071, 0.747, 0.634, 0.2001, 0.747, 0.634, 0.2001, 0.747, 0.634, 0.2001, 0.2186, 0.5103, -0.8318, 0.2186, 0.5103, -0.8318, 0.2186, 0.5103, -0.8318, -0.2204, 0.5241, -0.8226, -0.2204, 0.5241, -0.8226, -0.2204, 0.5241, -0.8226, -0.8681, 0.4947, -0.04217, -0.8681, 0.4947, -0.04217, -0.8681, 0.4947, -0.04217, -0.8363, 0.5003, 0.2241, -0.8363, 0.5003, 0.2241, -0.8363, 0.5003, 0.2241, -0.1722, 0.5192, 0.8372, -0.1722, 0.5192, 0.8372, -0.1722, 0.5192, 0.8372, 0.2211, 0.5198, 0.8252, 0.2211, 0.5198, 0.8252, 0.2211, 0.5198, 0.8252, 0.5739, 0.5205, 0.6322, 0.5739, 0.5205, 0.6322, 0.5739, 0.5205, 0.6322, 0.8216, 0.5259, -0.2201, 0.8216, 0.5259, -0.2201, 0.8216, 0.5259, -0.2201, -0.5242, -0.6324, 0.5704, -0.5242, -0.6324, 0.5704, -0.5242, -0.6324, 0.5704, 0.3724, -0.6033, 0.7052, 0.3724, -0.6033, 0.7052, 0.3724, -0.6033, 0.7052, 0.5684, -0.5948, 0.5684, 0.5684, -0.5948, 0.5684, 0.5684, -0.5948, 0.5684, 0.7109, -0.6082, 0.3532, 0.7109, -0.6082, 0.3532, 0.7109, -0.6082, 0.3532, 0.7185, -0.6147, -0.3255, 0.7185, -0.6147, -0.3255, 0.7185, -0.6147, -0.3255, -0.1473, -0.6287, -0.7636, -0.1473, -0.6287, -0.7636, -0.1473, -0.6287, -0.7636, -0.5451, -0.637, -0.5451, -0.5451, -0.637, -0.5451, -0.5451, -0.637, -0.5451, -0.7446, -0.637, -0.1995, -0.7446, -0.637, -0.1995, -0.7446, -0.637, -0.1995, -0.7446, -0.637, 0.1995, -0.7446, -0.637, 0.1995, -0.7446, -0.637, 0.1995, -0.5146, -0.6858, 0.5146, -0.5146, -0.6858, 0.5146, -0.5146, -0.6858, 0.5146, -0.2603, -0.7076, 0.6569, -0.2603, -0.7076, 0.6569, -0.2603, -0.7076, 0.6569, 0.6335, -0.5915, 0.4988, 0.6335, -0.5915, 0.4988, 0.6335, -0.5915, 0.4988, 0.7463, -0.6349, -0.2, 0.7463, -0.6349, -0.2, 0.7463, -0.6349, -0.2, 0.2015, -0.6368, -0.7443, 0.2015, -0.6368, -0.7443, 0.2015, -0.6368, -0.7443, -0.1803, -0.6394, -0.7474, -0.1803, -0.6394, -0.7474, -0.1803, -0.6394, -0.7474, -0.7451, -0.6576, -0.1116, -0.7451, -0.6576, -0.1116, -0.7451, -0.6576, -0.1116, -0.3279, -0.6141, 0.7178, -0.3279, -0.6141, 0.7178, -0.3279, -0.6141, 0.7178, 0.1995, -0.637, 0.7446, 0.1995, -0.637, 0.7446, 0.1995, -0.637, 0.7446, 0.6521, -0.6113, 0.4485, 0.6521, -0.6113, 0.4485, 0.6521, -0.6113, 0.4485, 0.6982, -0.5973, -0.3946, 0.6982, -0.5973, -0.3946, 0.6982, -0.5973, -0.3946, 0.5721, -0.5877, -0.5721, 0.5721, -0.5877, -0.5721, 0.5721, -0.5877, -0.5721, 0.3733, -0.6031, -0.7049, 0.3733, -0.6031, -0.7049, 0.3733, -0.6031, -0.7049, -0.5902, -0.6282, -0.5071, -0.5902, -0.6282, -0.5071, -0.5902, -0.6282, -0.5071, -0.747, -0.634, -0.2001, -0.747, -0.634, -0.2001, -0.747, -0.634, -0.2001, -0.1157, -0.6178, 0.7778, -0.1157, -0.6178, 0.7778, -0.1157, -0.6178, 0.7778, 0.2031, -0.62, 0.7578, 0.2031, -0.62, 0.7578, 0.2031, -0.62, 0.7578, 0.805, -0.5932, -0.007682, 0.805, -0.5932, -0.007682, 0.805, -0.5932, -0.007682, 0.7763, -0.5951, -0.208, 0.7763, -0.5951, -0.208, 0.7763, -0.5951, -0.208, 0.1044, -0.6205, -0.7772, 0.1044, -0.6205, -0.7772, 0.1044, -0.6205, -0.7772, -0.2039, -0.6158, -0.7611, -0.2039, -0.6158, -0.7611, -0.2039, -0.6158, -0.7611, -0.4838, -0.6219, -0.6158, -0.4838, -0.6219, -0.6158, -0.4838, -0.6219, -0.6158, -0.7446, -0.637, 0.1995, -0.7446, -0.637, 0.1995, -0.7446, -0.637, 0.1995, -0.435, -0.7324, 0.5238, -0.435, -0.7324, 0.5238, -0.435, -0.7324, 0.5238, -0.1766, -0.7311, 0.659, -0.1766, -0.7311, 0.659, -0.1766, -0.7311, 0.659, 0.3914, -0.7185, 0.575, 0.3914, -0.7185, 0.575, 0.3914, -0.7185, 0.575, 0.7324, -0.6746, -0.0921, 0.7324, -0.6746, -0.0921, 0.7324, -0.6746, -0.0921, 0.7189, -0.6679, -0.1926, 0.7189, -0.6679, -0.1926, 0.7189, -0.6679, -0.1926, 0.6746, -0.6776, -0.2928, 0.6746, -0.6776, -0.2928, 0.6746, -0.6776, -0.2928, 0.1734, -0.7423, -0.6472, 0.1734, -0.7423, -0.6472, 0.1734, -0.7423, -0.6472, -0.5753, -0.7184, -0.3911, -0.5753, -0.7184, -0.3911, -0.5753, -0.7184, -0.3911, -0.6739, -0.7164, -0.1806, -0.6739, -0.7164, -0.1806, -0.6739, -0.7164, -0.1806, -0.6872, -0.723, 0.07058, -0.6872, -0.723, 0.07058, -0.6872, -0.723, 0.07058, 0.4205, 0.0, -0.9073, 0.4205, 0.0, -0.9073, 0.4205, 0.0, -0.9073, 0.4205, 0.0, -0.9073, 0.4205, 0.0, -0.9073, 0.4205, 0.0, -0.9073, -0.8943, 0.0, -0.4475, -0.8943, 0.0, -0.4475, -0.8943, 0.0, -0.4475, -0.8943, 0.0, -0.4475, -0.8943, 0.0, -0.4475, -0.8943, 0.0, -0.4475, -0.07742, 0.0, 0.997, -0.07742, 0.0, 0.997, -0.07742, 0.0, 0.997, -0.07742, 0.0, 0.997, -0.07742, 0.0, 0.997, -0.07742, 0.0, 0.997, -0.9953, 0.0, -0.09717, -0.9953, 0.0, -0.09717, -0.9953, 0.0, -0.09717, -0.9953, 0.0, -0.09717, -0.9953, 0.0, -0.09717, -0.9953, 0.0, -0.09717, 0.7071, 0.0, 0.7071, 0.7071, 0.0, 0.7071, 0.7071, 0.0, 0.7071, 0.7071, 0.0, 0.7071, 0.7071, 0.0, 0.7071, 0.7071, 0.0, 0.7071, 0.9659, 0.0, 0.2588, 0.9659, 0.0, 0.2588, 0.9659, 0.0, 0.2588, 0.9659, 0.0, 0.2588, 0.9659, 0.0, 0.2588, 0.9659, 0.0, 0.2588, 0.9659, 0.0, -0.2588, 0.9659, 0.0, -0.2588, 0.9659, 0.0, -0.2588, 0.9659, 0.0, -0.2588, 0.9659, 0.0, -0.2588, 0.9659, 0.0, -0.2588, -0.1848, 0.0, -0.9828, -0.1848, 0.0, -0.9828, -0.1848, 0.0, -0.9828, -0.1848, 0.0, -0.9828, -0.1848, 0.0, -0.9828, -0.1848, 0.0, -0.9828, 1.0, 0.0, 0.0, 1.0, 0.0, 0.0, 1.0, 0.0, 0.0, 1.0, 0.0, 0.0, 1.0, 0.0, 0.0, 1.0, 0.0, 0.0, -0.7071, 0.0, -0.7071, -0.7071, 0.0, -0.7071, -0.7071, 0.0, -0.7071, -0.7071, 0.0, -0.7071, -0.7071, 0.0, -0.7071, -0.7071, 0.0, -0.7071, -0.9911, 0.0, -0.133, -0.9911, 0.0, -0.133, -0.9911, 0.0, -0.133, -0.9911, 0.0, -0.133, -0.9911, 0.0, -0.133, -0.9911, 0.0, -0.133, -0.7298, 0.0, 0.6837, -0.7298, 0.0, 0.6837, -0.7298, 0.0, 0.6837, -0.7298, 0.0, 0.6837, -0.7298, 0.0, 0.6837, -0.7298, 0.0, 0.6837, 0.5331, 0.0, 0.8461, 0.5331, 0.0, 0.8461, 0.5331, 0.0, 0.8461, 0.5331, 0.0, 0.8461, 0.5331, 0.0, 0.8461, 0.5331, 0.0, 0.8461, 0.7071, 0.0, -0.7071, 0.7071, 0.0, -0.7071, 0.7071, 0.0, -0.7071, 0.7071, 0.0, -0.7071, 0.7071, 0.0, -0.7071, 0.7071, 0.0, -0.7071, 0.5074, 0.0, 0.8617, 0.5074, 0.0, 0.8617, 0.5074, 0.0, 0.8617, 0.5074, 0.0, 0.8617, 0.5074, 0.0, 0.8617, 0.5074, 0.0, 0.8617, -0.02549, 0.0, -0.9997, -0.0255, 0.0, -0.9997, -0.02549, 0.0, -0.9997, -0.02549, 0.0, -0.9997, -0.0255, 0.0, -0.9997, -0.0255, 0.0, -0.9997, -0.9913, 0.0, 0.1318, -0.9913, 0.0, 0.1318, -0.9913, 0.0, 0.1318, -0.9913, 0.0, 0.1318, -0.9913, 0.0, 0.1318, -0.9913, 0.0, 0.1318, -0.7213, 0.0, -0.6926, -0.7213, 0.0, -0.6926, -0.7213, 0.0, -0.6926, -0.7213, 0.0, -0.6926, -0.7213, 0.0, -0.6926, -0.7213, 0.0, -0.6926, 0.5896, 0.0, -0.8077, 0.5896, 0.0, -0.8077, 0.5896, 0.0, -0.8077, 0.5896, 0.0, -0.8077, 0.5896, 0.0, -0.8077, 0.5896, 0.0, -0.8077, -0.9659, 0.0, 0.2588, -0.9659, 0.0, 0.2588, -0.9659, 0.0, 0.2588, -0.9659, 0.0, 0.2588, -0.9659, 0.0, 0.2588, -0.9659, 0.0, 0.2588, 0.4798, 0.0, 0.8774, 0.4798, 0.0, 0.8774, 0.4798, 0.0, 0.8774, 0.4798, 0.0, 0.8774, 0.4798, 0.0, 0.8774, 0.4798, 0.0, 0.8774, -0.5163, 0.0, 0.8564, -0.5163, 0.0, 0.8564, -0.5163, 0.0, 0.8564, -0.5163, 0.0, 0.8564, -0.5163, 0.0, 0.8564, -0.5163, 0.0, 0.8564, -0.8143, 0.0, -0.5805, -0.8143, 0.0, -0.5805, -0.8143, 0.0, -0.5805, -0.8143, 0.0, -0.5805, -0.8143, 0.0, -0.5805, -0.8143, 0.0, -0.5805, 0.4683, 0.0, 0.8836, 0.4683, 0.0, 0.8836, 0.4683, 0.0, 0.8836, 0.4683, 0.0, 0.8836, 0.4683, 0.0, 0.8836, 0.4683, 0.0, 0.8836, 0.8076, 0.0, -0.5898, 0.8076, 0.0, -0.5898, 0.8076, 0.0, -0.5898, 0.8076, 0.0, -0.5898, 0.8076, 0.0, -0.5898, 0.8076, 0.0, -0.5898, 0.92, 0.0, 0.392, 0.92, 0.0, 0.392, 0.92, 0.0, 0.392, 0.92, 0.0, 0.392, 0.92, 0.0, 0.392, 0.92, 0.0, 0.392, -0.0294, 0.0, -0.9996, -0.0294, 0.0, -0.9996, -0.0294, 0.0, -0.9996, -0.0294, 0.0, -0.9996, -0.0294, 0.0, -0.9996, -0.0294, 0.0, -0.9996, -0.5869, 0.0, 0.8096, -0.5869, 0.0, 0.8096, -0.5869, 0.0, 0.8096, -0.5869, 0.0, 0.8096, -0.5869, 0.0, 0.8096, -0.5869, 0.0, 0.8096, 0.584, 0.0, -0.8118, 0.584, 0.0, -0.8118, 0.584, 0.0, -0.8118, 0.584, 0.0, -0.8118, 0.584, 0.0, -0.8118, 0.584, 0.0, -0.8118, 0.8396, 0.0, 0.5431, 0.8396, 0.0, 0.5431, 0.8396, 0.0, 0.5431, 0.8396, 0.0, 0.5431, 0.8396, 0.0, 0.5431, 0.8396, 0.0, 0.5431, -0.2588, 0.0, -0.9659, -0.2588, 0.0, -0.9659, -0.2588, 0.0, -0.9659, -0.2588, 0.0, -0.9659, -0.2588, 0.0, -0.9659, -0.2588, 0.0, -0.9659, -0.9211, 0.0, -0.3894, -0.9211, 0.0, -0.3894, -0.9211, 0.0, -0.3894, -0.9211, 0.0, -0.3894, -0.9211, 0.0, -0.3894, -0.9211, 0.0, -0.3894, -0.4857, 0.0, 0.8741, -0.4857, 0.0, 0.8741, -0.4857, 0.0, 0.8741, -0.4857, 0.0, 0.8741, -0.4857, 0.0, 0.8741, -0.4857, 0.0, 0.8741, -0.971, 0.0, 0.2391, -0.971, 0.0, 0.2391, -0.971, 0.0, 0.2391, -0.971, 0.0, 0.2391, -0.971, 0.0, 0.2391, -0.971, 0.0, 0.2391, 0.0, 0.0, -1.0, 0.0, 0.0, -1.0, 0.0, 0.0, -1.0, 0.0, 0.0, -1.0, 0.0, 0.0, -1.0, 0.0, 0.0, -1.0, -0.7071, 0.0, 0.7071, -0.7071, 0.0, 0.7071, -0.7071, 0.0, 0.7071, -0.7071, 0.0, 0.7071, -0.7071, 0.0, 0.7071, -0.7071, 0.0, 0.7071, -0.1813, 0.0, 0.9834, -0.1813, 0.0, 0.9834, -0.1813, 0.0, 0.9834, -0.1813, 0.0, 0.9834, -0.1813, 0.0, 0.9834, -0.1813, 0.0, 0.9834, 1.0, 0.0, 0.0, 1.0, 0.0, 0.0, 1.0, 0.0, 0.0, 1.0, 0.0, 0.0, 1.0, 0.0, 0.0, 1.0, 0.0, 0.0, 0.6083, 0.0, 0.7937, 0.6083, 0.0, 0.7937, 0.6083, 0.0, 0.7937, 0.6083, 0.0, 0.7937, 0.6083, 0.0, 0.7937, 0.6083, 0.0, 0.7937, -0.866, 0.0, 0.5, -0.866, 0.0, 0.5, -0.866, 0.0, 0.5, -0.866, 0.0, 0.5, -0.866, 0.0, 0.5, -0.866, 0.0, 0.5, 0.9659, 0.0, 0.2588, 0.9659, 0.0, 0.2588, 0.9659, 0.0, 0.2588, 0.9659, 0.0, 0.2588, 0.9659, 0.0, 0.2588, 0.9659, 0.0, 0.2588, -0.01378, 0.0, -0.9999, -0.01378, 0.0, -0.9999, -0.01378, 0.0, -0.9999, -0.01378, 0.0, -0.9999, -0.01378, 0.0, -0.9999, -0.01378, 0.0, -0.9999, 0.545, 0.0, -0.8384, 0.545, 0.0, -0.8384, 0.545, 0.0, -0.8384, 0.545, 0.0, -0.8384, 0.545, 0.0, -0.8384, 0.545, 0.0, -0.8384, 0.8818, 0.0, 0.4716, 0.8818, 0.0, 0.4716, 0.8818, 0.0, 0.4716, 0.8818, 0.0, 0.4716, 0.8818, 0.0, 0.4716, 0.8818, 0.0, 0.4716, -0.2588, 0.0, -0.9659, -0.2588, 0.0, -0.9659, -0.2588, 0.0, -0.9659, -0.2588, 0.0, -0.9659, -0.2588, 0.0, -0.9659, -0.2588, 0.0, -0.9659, -0.8603, 0.0, 0.5097, -0.8603, 0.0, 0.5097, -0.8603, 0.0, 0.5097, -0.8603, 0.0, 0.5097, -0.8603, 0.0, 0.5097, -0.8603, 0.0, 0.5097, -0.9708, 0.0, -0.2397, -0.9708, 0.0, -0.2397, -0.9708, 0.0, -0.2397, -0.9708, 0.0, -0.2397, -0.9708, 0.0, -0.2397, -0.9708, 0.0, -0.2397, 0.5, 0.0, -0.866, 0.5, 0.0, -0.866, 0.5, 0.0, -0.866, 0.5, 0.0, -0.866, 0.5, 0.0, -0.866, 0.5, 0.0, -0.866, -0.9659, 0.0, 0.2588, -0.9659, 0.0, 0.2588, -0.9659, 0.0, 0.2588, -0.9659, 0.0, 0.2588, -0.9659, 0.0, 0.2588, -0.9659, 0.0, 0.2588, 0.5938, 0.0, 0.8046, 0.5938, 0.0, 0.8046, 0.5938, 0.0, 0.8046, 0.5938, 0.0, 0.8046, 0.5938, 0.0, 0.8046, 0.5938, 0.0, 0.8046, -0.4135, 0.0, 0.9105, -0.4135, 0.0, 0.9105, -0.4135, 0.0, 0.9105, -0.4135, 0.0, 0.9105, -0.4135, 0.0, 0.9105, -0.4135, 0.0, 0.9105, -0.866, 0.0, -0.5, -0.866, 0.0, -0.5, -0.866, 0.0, -0.5, -0.866, 0.0, -0.5, -0.866, 0.0, -0.5, -0.866, 0.0, -0.5, 0.2588, 0.0, 0.9659, 0.2588, 0.0, 0.9659, 0.2588, 0.0, 0.9659, 0.2588, 0.0, 0.9659, 0.2588, 0.0, 0.9659, 0.2588, 0.0, 0.9659, 0.8225, 0.0, 0.5688, 0.8225, 0.0, 0.5688, 0.8225, 0.0, 0.5688, 0.8225, 0.0, 0.5688, 0.8225, 0.0, 0.5688, 0.8225, 0.0, 0.5688, 0.5, 0.0, -0.866, 0.5, 0.0, -0.866, 0.5, 0.0, -0.866, 0.5, 0.0, -0.866, 0.5, 0.0, -0.866, 0.5, 0.0, -0.866, 0.9659, 0.0, -0.2588, 0.9659, 0.0, -0.2588, 0.9659, 0.0, -0.2588, 0.9659, 0.0, -0.2588, 0.9659, 0.0, -0.2588, 0.9659, 0.0, -0.2588, -0.5, 0.0, -0.866, -0.5, 0.0, -0.866, -0.5, 0.0, -0.866, -0.5, 0.0, -0.866, -0.5, 0.0, -0.866, -0.5, 0.0, -0.866, 5.003e-08, 0.0, 1.0, 4.4e-08, 0.0, 1.0, 3.521e-09, 0.0, 1.0, 3.521e-09, 0.0, 1.0, 4.4e-08, 0.0, 1.0, 0.0, 0.0, 1.0, 0.9385, 0.0, -0.3454, 0.9385, 0.0, -0.3454, 0.9385, 0.0, -0.3454, 0.9385, 0.0, -0.3454, 0.9385, 0.0, -0.3454, 0.9385, 0.0, -0.3454, 0.2588, 0.0, -0.9659, 0.2588, 0.0, -0.9659, 0.2588, 0.0, -0.9659, 0.2588, 0.0, -0.9659, 0.2588, 0.0, -0.9659, 0.2588, 0.0, -0.9659, -0.9188, 0.0, -0.3948, -0.9188, 0.0, -0.3948, -0.9188, 0.0, -0.3948, -0.9188, 0.0, -0.3948, -0.9188, 0.0, -0.3948, -0.9188, 0.0, -0.3948, -0.8945, 0.0, -0.447, -0.8945, 0.0, -0.447, -0.8945, 0.0, -0.447, -0.8945, 0.0, -0.447, -0.8945, 0.0, -0.447, -0.8945, 0.0, -0.447, -0.9659, 0.0, 0.2588, -0.9659, 0.0, 0.2588, -0.9659, 0.0, 0.2588, -0.9659, 0.0, 0.2588, -0.9659, 0.0, 0.2588, -0.9659, 0.0, 0.2588, -0.4946, 0.0, 0.8691, -0.4946, 0.0, 0.8691, -0.4946, 0.0, 0.8691, -0.4946, 0.0, 0.8691, -0.4946, 0.0, 0.8691, -0.4946, 0.0, 0.8691, -0.2588, 0.0, 0.9659, -0.2588, 0.0, 0.9659, -0.2588, 0.0, 0.9659, -0.2588, 0.0, 0.9659, -0.2588, 0.0, 0.9659, -0.2588, 0.0, 0.9659, 0.4725, 0.0, 0.8814, 0.4725, 0.0, 0.8814, 0.4725, 0.0, 0.8814, 0.4725, 0.0, 0.8814, 0.4725, 0.0, 0.8814, 0.4725, 0.0, 0.8814, 0.9659, 0.0, 0.2588, 0.9659, 0.0, 0.2588, 0.9659, 0.0, 0.2588, 0.9659, 0.0, 0.2588, 0.9659, 0.0, 0.2588, 0.9659, 0.0, 0.2588, 0.8109, 0.0, -0.5852, 0.8109, 0.0, -0.5852, 0.8109, 0.0, -0.5852, 0.8109, 0.0, -0.5852, 0.8109, 0.0, -0.5852, 0.8109, 0.0, -0.5852, 0.7406, 0.4522, -0.4971, 0.7406, 0.4522, -0.4971, 0.7406, 0.4522, -0.4971, 0.6466, 0.4047, -0.6466, 0.6466, 0.4047, -0.6466, 0.6466, 0.4047, -0.6466, 0.2247, 0.4964, -0.8385, 0.2247, 0.4964, -0.8385, 0.2247, 0.4964, -0.8385, 0.07601, 0.5195, -0.8511, 0.07601, 0.5195, -0.8511, 0.07601, 0.5195, -0.8511, -0.673, 0.4812, -0.5617, -0.673, 0.4812, -0.5617, -0.673, 0.4812, -0.5617, -0.5312, 0.3832, -0.7557, -0.531, 0.3838, -0.7555, -0.5327, 0.3769, -0.7578, -0.9025, 0.3876, -0.1878, -0.9025, 0.3876, -0.1878, -0.9025, 0.3876, -0.1878, -0.8833, 0.4047, -0.2367, -0.8832, 0.4049, -0.2367, -0.8812, 0.4095, -0.2361, -0.8848, 0.401, 0.2371, -0.8848, 0.401, 0.2371, -0.8848, 0.401, 0.2371, -0.8848, 0.401, 0.2371, -0.8848, 0.401, 0.2371, -0.8848, 0.401, 0.2371, -0.6609, 0.399, 0.6356, -0.6609, 0.399, 0.6356, -0.6609, 0.399, 0.6356, -0.6466, 0.4047, 0.6466, -0.6466, 0.4047, 0.6466, -0.6466, 0.4047, 0.6466, -0.2367, 0.4047, 0.8833, -0.2367, 0.4047, 0.8833, -0.2367, 0.4047, 0.8833, -0.07954, 0.4477, 0.8906, -0.07954, 0.4477, 0.8906, -0.07954, 0.4477, 0.8906, 0.5863, 0.4263, 0.6888, 0.5863, 0.4263, 0.6888, 0.5863, 0.4263, 0.6888, 0.5142, 0.4477, 0.7315, 0.5142, 0.4477, 0.7315, 0.5142, 0.4477, 0.7315, 0.855, 0.4654, 0.2291, 0.855, 0.4654, 0.2291, 0.855, 0.4654, 0.2291, 0.855, 0.4654, 0.2291, 0.855, 0.4654, 0.2291, 0.855, 0.4654, 0.2291, 0.8313, 0.438, -0.3422, 0.8313, 0.438, -0.3422, 0.8313, 0.438, -0.3422, 0.8833, 0.4047, -0.2366, 0.8833, 0.4047, -0.2366, 0.8833, 0.4047, -0.2366, 0.6879, 0.2316, -0.6879, 0.6879, 0.2316, -0.6879, 0.6879, 0.2316, -0.6879, 0.08465, 0.3071, -0.9479, 0.08465, 0.3071, -0.9479, 0.08465, 0.3071, -0.9479, -0.5312, 0.3832, -0.7557, -0.5327, 0.3769, -0.7578, -0.5328, 0.3765, -0.7579, -0.8812, 0.4095, -0.2361, -0.8832, 0.4049, -0.2367, -0.8812, 0.4097, -0.2361, -0.8903, 0.3879, 0.2386, -0.8903, 0.3879, 0.2386, -0.8903, 0.3879, 0.2386, -0.6653, 0.3386, 0.6653, -0.6653, 0.3386, 0.6653, -0.6653, 0.3386, 0.6653, -0.08652, 0.2324, 0.9688, -0.08652, 0.2324, 0.9688, -0.08652, 0.2324, 0.9688, 0.5682, 0.1534, 0.8084, 0.5682, 0.1534, 0.8084, 0.5682, 0.1534, 0.8084, 0.9554, 0.1473, 0.256, 0.9554, 0.1473, 0.256, 0.9554, 0.1473, 0.256, 0.9511, 0.1745, -0.2548, 0.9511, 0.1745, -0.2548, 0.9511, 0.1745, -0.2548, 1.0, 0.0, 0.0, 1.0, 0.0, 0.0, 1.0, 0.0, 0.0, 0.9875, -0.1489, -0.05234, 0.9875, -0.1489, -0.05234, 0.9875, -0.1489, -0.05234, -0.866, 0.0, 0.5, -0.866, 0.0, 0.5, -0.866, 0.0, 0.5, -0.8813, -0.1489, 0.4484, -0.8813, -0.1489, 0.4484, -0.8813, -0.1489, 0.4484, 0.8589, 0.0, -0.5122, 0.8589, 0.0, -0.5122, 0.8589, 0.0, -0.5122, 0.887, -0.1416, -0.4396, 0.887, -0.1416, -0.4396, 0.887, -0.1416, -0.4396, -0.9959, 0.0, -0.09074, -0.9959, 0.0, -0.09074, -0.9959, 0.0, -0.09074, -0.9835, -0.1811, 0.0054, -0.9835, -0.1811, 0.0054, -0.9835, -0.1811, 0.0054, -0.3031, 0.1946, -0.9329, -0.3031, 0.1946, -0.9329, -0.3031, 0.1946, -0.9329, -0.3031, 0.1946, -0.9329, -0.3031, 0.1946, -0.9329, -0.3031, 0.1946, -0.9329, -0.9851, 0.1721, 0.0, -0.9851, 0.1721, 0.0, -0.9851, 0.1721, 0.0, -0.9851, 0.1721, 0.0, -0.9851, 0.1721, 0.0, -0.9851, 0.1721, 0.0, -0.3045, 0.1701, 0.9372, -0.3045, 0.1701, 0.9372, -0.3045, 0.1701, 0.9372, -0.3045, 0.1701, 0.9372, -0.3045, 0.1701, 0.9372, -0.3045, 0.1701, 0.9372, 0.794, 0.1914, 0.5769, 0.794, 0.1918, 0.5769, 0.794, 0.1914, 0.5769, 0.794, 0.1914, 0.5769, 0.794, 0.1918, 0.5769, 0.7959, 0.179, 0.5783, 0.7916, 0.2064, -0.5751, 0.7916, 0.2064, -0.5751, 0.7916, 0.2064, -0.5751, 0.7916, 0.2064, -0.5751, 0.7916, 0.2064, -0.5751, 0.7916, 0.2064, -0.5751, -0.1821, -0.8079, -0.5605, -0.1821, -0.8079, -0.5605, -0.1821, -0.8079, -0.5605, -0.5894, -0.8079, 1.006e-05, -0.5894, -0.8079, -1.176e-05, -0.5894, -0.8079, 7.875e-06, -0.1821, -0.8079, 0.5605, -0.1821, -0.8079, 0.5605, -0.1821, -0.8079, 0.5605, 0.4768, -0.8079, 0.3464, 0.4768, -0.8079, 0.3464, 0.4768, -0.8079, 0.3464, 0.4768, -0.8079, -0.3464, 0.4768, -0.8079, -0.3464, 0.4768, -0.8079, -0.3464, 0.0, 1.0, 2.534e-06, 0.0, 1.0, 2.532e-06, 0.0, 1.0, 5.063e-07, 0.0, 1.0, 2.532e-06, 0.0, 1.0, -1.266e-06, 0.0, 1.0, 5.063e-07, 0.0, 1.0, -1.266e-06, 0.0, 1.0, -1.267e-06, 0.0, 1.0, 5.063e-07, 0.0, 1.0, -1.267e-06, 0.0, 1.0, 0.0, 0.0, 1.0, 5.063e-07, 0.0, 1.0, 0.0, 0.0, 1.0, 2.534e-06, 0.0, 1.0, 5.063e-07, -0.3089, -0.0252, -0.9508, -0.3089, -0.0252, -0.9508, -0.3092, -0.03082, -0.9505, -0.3092, -0.03082, -0.9505, -0.3089, -0.0252, -0.9508, -0.3089, -0.02533, -0.9508, -0.9882, -0.1535, 0.0, -0.9882, -0.1535, 0.0, -0.9882, -0.1535, 0.0, -0.9882, -0.1535, 0.0, -0.9882, -0.1535, 0.0, -0.9882, -0.1535, 0.0, -0.3089, -0.02737, 0.9507, -0.309, -0.02737, 0.9507, -0.3089, -0.02737, 0.9507, -0.3089, -0.02737, 0.9507, -0.309, -0.02737, 0.9507, -0.309, -0.02737, 0.9507, 0.794, 0.1918, 0.5769, 0.7959, 0.1789, 0.5783, 0.7959, 0.179, 0.5783, 0.7959, 0.179, 0.5783, 0.7959, 0.1789, 0.5783, 0.7959, 0.1789, 0.5784, 0.7958, 0.1802, -0.5782, 0.7958, 0.1802, -0.5782, 0.7957, 0.1802, -0.5782, 0.7957, 0.1802, -0.5782, 0.7958, 0.1802, -0.5782, 0.7957, 0.1802, -0.5782, -0.3089, -0.02533, -0.9508, -0.3089, -0.03099, -0.9506, -0.3092, -0.03082, -0.9505, -0.3092, -0.03082, -0.9505, -0.3089, -0.03099, -0.9506, -0.3089, -0.03099, -0.9506, -0.9994, 0.03572, 0.0, -0.9994, 0.03572, 0.0, -0.9994, 0.03572, 0.0, -0.9994, 0.03572, 0.0, -0.9994, 0.03572, 0.0, -0.9994, 0.03572, 0.0, -0.3087, 0.05304, 0.9497, -0.3087, 0.05304, 0.9497, -0.3087, 0.05304, 0.9497, -0.3087, 0.05304, 0.9497, -0.3087, 0.05304, 0.9497, -0.3086, 0.05304, 0.9497, 0.809, -0.00296, 0.5878, 0.809, -0.00296, 0.5878, 0.809, -0.002959, 0.5878, 0.809, -0.002959, 0.5878, 0.809, -0.00296, 0.5878, 0.809, -0.002959, 0.5878, 0.8078, -0.05486, -0.5869, 0.8078, -0.05486, -0.5869, 0.8079, -0.05487, -0.5868, 0.8079, -0.05487, -0.5868, 0.8078, -0.05486, -0.5869, 0.8079, -0.05488, -0.5868])] * 3)])

# ---- objects
ob_sm_generic_tree_02 = bpy.data.objects.new('SM_Generic_Tree_02', me_mesh)

# ---- transforms, parenting, visibility, modifiers, constraints
ob_sm_generic_tree_02.location = (0.0, 0.0, 0.0)
ob_sm_generic_tree_02.rotation_euler = (1.571, -0.0, 0.0)
ob_sm_generic_tree_02.scale = (0.01, 0.01, 0.01)
ob_sm_generic_tree_02.color = (0.8, 0.8, 0.8, 1.0)

# ---- collection membership
scene.collection.objects.link(ob_sm_generic_tree_02)

# ---- scene / render settings (as saved in the file)
scene.frame_start = 1; scene.frame_end = 250; scene.frame_set(1)
scene.render.engine = 'BLENDER_EEVEE_NEXT'
scene.cycles.sampling_pattern = 'TABULATED_SOBOL'
scene.view_settings.view_transform = 'Filmic'
bpy.context.view_layer.update()

# ---- added for rendering (the .blend has no active camera and no usable light): camera, sun
cam_auto = bpy.data.cameras.new('AutoCamera')
cam_auto.lens = 50.0
cam_auto.sensor_width = 36.0
cam_auto.clip_end = 1000.0
ob_auto_camera = bpy.data.objects.new('AutoCamera', cam_auto)
scene.collection.objects.link(ob_auto_camera)
ob_auto_camera.location = (3.74975, -4.4997, 4.62462)
ob_auto_camera.rotation_euler = (1.09748, -7.21219e-08, 0.694738)
scene.camera = ob_auto_camera
light_auto_sun = bpy.data.lights.new('AutoSun', 'SUN')
light_auto_sun.energy = 3.0
light_auto_sun.angle = 0.0523599
ob_auto_sun = bpy.data.objects.new('AutoSun', light_auto_sun)
scene.collection.objects.link(ob_auto_sun)
ob_auto_sun.rotation_euler = (0.872665, 0.174533, 0.523599)
bpy.context.view_layer.update()
